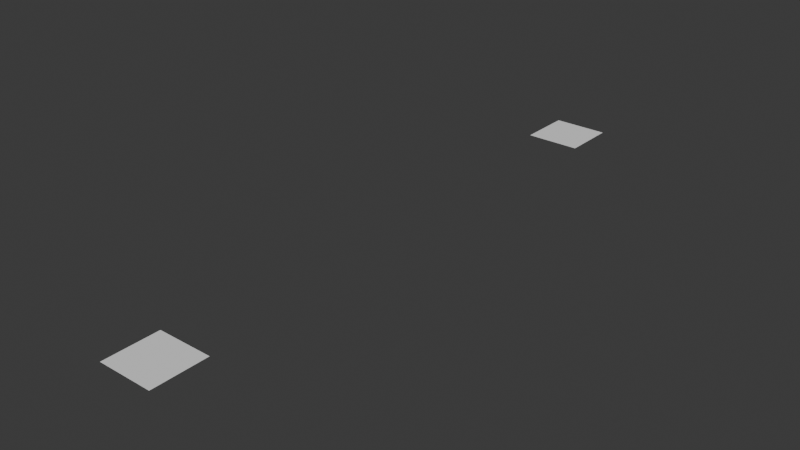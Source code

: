 # Source: capture_attribute_selection.blend  (saved by Blender 5.2.29; exported with 4.5.12 LTS)
import bpy
from mathutils import Matrix  # noqa: F401  (used for matrix-valued properties, if any)

bpy.ops.wm.read_factory_settings(use_empty=True)
scene = bpy.context.scene
scene.name = 'Scene'

# ---- materials (node trees are filled in below, after node groups)
mat_material = bpy.data.materials.new('Material')
mat_material.alpha_threshold = 0.0
mat_material.use_backface_culling_lightprobe_volume = False
mat_material.roughness = 0.5
mat_material.line_color = (0.0, 0.0, 0.0, 1.0)

# ---- node groups
ng_geometry_nodes = bpy.data.node_groups.new('Geometry Nodes', 'GeometryNodeTree')
_s = ng_geometry_nodes.interface.new_socket(name='Geometry', in_out='OUTPUT', socket_type='NodeSocketGeometry')
_s = ng_geometry_nodes.interface.new_socket(name='Geometry', in_out='INPUT', socket_type='NodeSocketGeometry')
ng_geometry_nodes.is_modifier = True
_N = ng_geometry_nodes.nodes; _L = ng_geometry_nodes.links
n0 = _N.new('NodeGroupOutput'); n0.name = 'Group Output'; n0.location = (480, 160)
n1 = _N.new('GeometryNodeCaptureAttribute'); n1.name = 'Capture Attribute'; n1.location = (-60, 180)
n1.capture_items.clear()
n2 = _N.new('GeometryNodeInputPosition'); n2.name = 'Position'; n2.location = (-240, -40)
n3 = _N.new('GeometryNodeMeshGrid'); n3.name = 'Grid'; n3.location = (-240, 300)
n3.inputs[2].default_value = 20
n3.inputs[3].default_value = 20
n4 = _N.new('ShaderNodeTexVoronoi'); n4.name = 'Voronoi Texture'; n4.location = (-440, 200)
n4.width = 155
n5 = _N.new('FunctionNodeCompare'); n5.name = 'Compare'; n5.location = (-240, 120)
n5.operation = 'LESS_THAN'
n5.inputs[1].default_value = 0.52
n6 = _N.new('GeometryNodeStoreNamedAttribute'); n6.name = 'Store Named Attribute'; n6.location = (120, 200)
n6.data_type = 'BOOLEAN'
n6.inputs[2].default_value = 'selection_capture'
n7 = _N.new('GeometryNodeStoreNamedAttribute'); n7.name = 'Store Named Attribute.001'; n7.location = (300, 200)
n7.data_type = 'FLOAT_VECTOR'
n7.inputs[2].default_value = 'position_capture'
_L.new(n2.outputs[0], n1.inputs[1])
_L.new(n3.outputs[0], n1.inputs[0])
_L.new(n4.outputs[0], n5.inputs[0])
_L.new(n7.outputs[0], n0.inputs[0])
_L.new(n1.outputs[0], n6.inputs[0])
_L.new(n6.outputs[0], n7.inputs[0])
_L.new(n1.outputs[1], n7.inputs[3])
n0.is_active_output = True

# ---- material node trees
mat_material.use_nodes = True; mat_material.node_tree.nodes.clear()
_N = mat_material.node_tree.nodes; _L = mat_material.node_tree.links
n0 = _N.new('ShaderNodeOutputMaterial'); n0.name = 'Material Output'; n0.location = (200, 100)
n1 = _N.new('ShaderNodeBsdfPrincipled'); n1.name = 'Principled BSDF'; n1.location = (-200, 100)
_L.new(n1.outputs[0], n0.inputs[0])
n0.is_active_output = True

# ---- world
world_world = bpy.data.worlds.new('World'); scene.world = world_world
world_world.use_nodes = True; world_world.node_tree.nodes.clear()
_N = world_world.node_tree.nodes; _L = world_world.node_tree.links
n0 = _N.new('ShaderNodeOutputWorld'); n0.name = 'World Output'; n0.location = (200, 100)
n1 = _N.new('ShaderNodeBackground'); n1.name = 'Background'; n1.location = (-200, 100)
n1.inputs[0].default_value = (0.05088, 0.05088, 0.05088, 1.0)
_L.new(n1.outputs[0], n0.inputs[0])
n0.is_active_output = True
world_world.color = (0.05088, 0.05088, 0.05088)
world_world.sun_shadow_jitter_overblur = 0.0

# ---- meshes
me_cube = bpy.data.meshes.new('Cube')
me_cube.from_pydata([(1.0, 1.0, 1.0), (1.0, 1.0, -1.0), (1.0, -1.0, 1.0), (1.0, -1.0, -1.0), (-1.0, 1.0, 1.0), (-1.0, 1.0, -1.0), (-1.0, -1.0, 1.0), (-1.0, -1.0, -1.0)], [], [(0, 4, 6, 2), (3, 2, 6, 7), (7, 6, 4, 5), (5, 1, 3, 7), (1, 0, 2, 3), (5, 4, 0, 1)])
_uv = me_cube.uv_layers.new(name='UVMap')
_uv.uv.foreach_set('vector', [0.625, 0.5, 0.875, 0.5, 0.875, 0.75, 0.625, 0.75, 0.375, 0.75, 0.625, 0.75, 0.625, 1.0, 0.375, 1.0, 0.375, 0.0, 0.625, 0.0, 0.625, 0.25, 0.375, 0.25, 0.125, 0.5, 0.375, 0.5, 0.375, 0.75, 0.125, 0.75, 0.375, 0.5, 0.625, 0.5, 0.625, 0.75, 0.375, 0.75, 0.375, 0.25, 0.625, 0.25, 0.625, 0.5, 0.375, 0.5])
me_cube.materials.append(mat_material)
me_cube.use_mirror_vertex_groups = False
me_cube.update()
me_cube_001 = bpy.data.meshes.new('Cube.001')
me_cube_001.from_pydata([(-0.5, -0.5, 0.0), (-0.5, -0.4474, 0.0), (-0.5, -0.3947, 0.0), (-0.5, -0.3421, 0.0), (-0.5, -0.2895, 0.0), (-0.5, -0.2368, 0.0), (-0.5, -0.1842, 0.0), (-0.5, -0.1316, 0.0), (-0.5, -0.07895, 0.0), (-0.5, -0.02632, 0.0), (-0.5, 0.02632, 0.0), (-0.5, 0.07895, 0.0), (-0.5, 0.1316, 0.0), (-0.5, 0.1842, 0.0), (-0.5, 0.2368, 0.0), (-0.5, 0.2895, 0.0), (-0.5, 0.3421, 0.0), (-0.5, 0.3947, 0.0), (-0.5, 0.4474, 0.0), (-0.5, 0.5, 0.0), (-0.4474, -0.5, 0.0), (-0.4474, -0.4474, 0.0), (-0.4474, -0.3947, 0.0), (-0.4474, -0.3421, 0.0), (-0.4474, -0.2895, 0.0), (-0.4474, -0.2368, 0.0), (-0.4474, -0.1842, 0.0), (-0.4474, -0.1316, 0.0), (-0.4474, -0.07895, 0.0), (-0.4474, -0.02632, 0.0), (-0.4474, 0.02632, 0.0), (-0.4474, 0.07895, 0.0), (-0.4474, 0.1316, 0.0), (-0.4474, 0.1842, 0.0), (-0.4474, 0.2368, 0.0), (-0.4474, 0.2895, 0.0), (-0.4474, 0.3421, 0.0), (-0.4474, 0.3947, 0.0), (-0.4474, 0.4474, 0.0), (-0.4474, 0.5, 0.0), (-0.3947, -0.5, 0.0), (-0.3947, -0.4474, 0.0), (-0.3947, -0.3947, 0.0), (-0.3947, -0.3421, 0.0), (-0.3947, -0.2895, 0.0), (-0.3947, -0.2368, 0.0), (-0.3947, -0.1842, 0.0), (-0.3947, -0.1316, 0.0), (-0.3947, -0.07895, 0.0), (-0.3947, -0.02632, 0.0), (-0.3947, 0.02632, 0.0), (-0.3947, 0.07895, 0.0), (-0.3947, 0.1316, 0.0), (-0.3947, 0.1842, 0.0), (-0.3947, 0.2368, 0.0), (-0.3947, 0.2895, 0.0), (-0.3947, 0.3421, 0.0), (-0.3947, 0.3947, 0.0), (-0.3947, 0.4474, 0.0), (-0.3947, 0.5, 0.0), (-0.3421, -0.5, 0.0), (-0.3421, -0.4474, 0.0), (-0.3421, -0.3947, 0.0), (-0.3421, -0.3421, 0.0), (-0.3421, -0.2895, 0.0), (-0.3421, -0.2368, 0.0), (-0.3421, -0.1842, 0.0), (-0.3421, -0.1316, 0.0), (-0.3421, -0.07895, 0.0), (-0.3421, -0.02632, 0.0), (-0.3421, 0.02632, 0.0), (-0.3421, 0.07895, 0.0), (-0.3421, 0.1316, 0.0), (-0.3421, 0.1842, 0.0), (-0.3421, 0.2368, 0.0), (-0.3421, 0.2895, 0.0), (-0.3421, 0.3421, 0.0), (-0.3421, 0.3947, 0.0), (-0.3421, 0.4474, 0.0), (-0.3421, 0.5, 0.0), (-0.2895, -0.5, 0.0), (-0.2895, -0.4474, 0.0), (-0.2895, -0.3947, 0.0), (-0.2895, -0.3421, 0.0), (-0.2895, -0.2895, 0.0), (-0.2895, -0.2368, 0.0), (-0.2895, -0.1842, 0.0), (-0.2895, -0.1316, 0.0), (-0.2895, -0.07895, 0.0), (-0.2895, -0.02632, 0.0), (-0.2895, 0.02632, 0.0), (-0.2895, 0.07895, 0.0), (-0.2895, 0.1316, 0.0), (-0.2895, 0.1842, 0.0), (-0.2895, 0.2368, 0.0), (-0.2895, 0.2895, 0.0), (-0.2895, 0.3421, 0.0), (-0.2895, 0.3947, 0.0), (-0.2895, 0.4474, 0.0), (-0.2895, 0.5, 0.0), (-0.2368, -0.5, 0.0), (-0.2368, -0.4474, 0.0), (-0.2368, -0.3947, 0.0), (-0.2368, -0.3421, 0.0), (-0.2368, -0.2895, 0.0), (-0.2368, -0.2368, 0.0), (-0.2368, -0.1842, 0.0), (-0.2368, -0.1316, 0.0), (-0.2368, -0.07895, 0.0), (-0.2368, -0.02632, 0.0), (-0.2368, 0.02632, 0.0), (-0.2368, 0.07895, 0.0), (-0.2368, 0.1316, 0.0), (-0.2368, 0.1842, 0.0), (-0.2368, 0.2368, 0.0), (-0.2368, 0.2895, 0.0), (-0.2368, 0.3421, 0.0), (-0.2368, 0.3947, 0.0), (-0.2368, 0.4474, 0.0), (-0.2368, 0.5, 0.0), (-0.1842, -0.5, 0.0), (-0.1842, -0.4474, 0.0), (-0.1842, -0.3947, 0.0), (-0.1842, -0.3421, 0.0), (-0.1842, -0.2895, 0.0), (-0.1842, -0.2368, 0.0), (-0.1842, -0.1842, 0.0), (-0.1842, -0.1316, 0.0), (-0.1842, -0.07895, 0.0), (-0.1842, -0.02632, 0.0), (-0.1842, 0.02632, 0.0), (-0.1842, 0.07895, 0.0), (-0.1842, 0.1316, 0.0), (-0.1842, 0.1842, 0.0), (-0.1842, 0.2368, 0.0), (-0.1842, 0.2895, 0.0), (-0.1842, 0.3421, 0.0), (-0.1842, 0.3947, 0.0), (-0.1842, 0.4474, 0.0), (-0.1842, 0.5, 0.0), (-0.1316, -0.5, 0.0), (-0.1316, -0.4474, 0.0), (-0.1316, -0.3947, 0.0), (-0.1316, -0.3421, 0.0), (-0.1316, -0.2895, 0.0), (-0.1316, -0.2368, 0.0), (-0.1316, -0.1842, 0.0), (-0.1316, -0.1316, 0.0), (-0.1316, -0.07895, 0.0), (-0.1316, -0.02632, 0.0), (-0.1316, 0.02632, 0.0), (-0.1316, 0.07895, 0.0), (-0.1316, 0.1316, 0.0), (-0.1316, 0.1842, 0.0), (-0.1316, 0.2368, 0.0), (-0.1316, 0.2895, 0.0), (-0.1316, 0.3421, 0.0), (-0.1316, 0.3947, 0.0), (-0.1316, 0.4474, 0.0), (-0.1316, 0.5, 0.0), (-0.07895, -0.5, 0.0), (-0.07895, -0.4474, 0.0), (-0.07895, -0.3947, 0.0), (-0.07895, -0.3421, 0.0), (-0.07895, -0.2895, 0.0), (-0.07895, -0.2368, 0.0), (-0.07895, -0.1842, 0.0), (-0.07895, -0.1316, 0.0), (-0.07895, -0.07895, 0.0), (-0.07895, -0.02632, 0.0), (-0.07895, 0.02632, 0.0), (-0.07895, 0.07895, 0.0), (-0.07895, 0.1316, 0.0), (-0.07895, 0.1842, 0.0), (-0.07895, 0.2368, 0.0), (-0.07895, 0.2895, 0.0), (-0.07895, 0.3421, 0.0), (-0.07895, 0.3947, 0.0), (-0.07895, 0.4474, 0.0), (-0.07895, 0.5, 0.0), (-0.02632, -0.5, 0.0), (-0.02632, -0.4474, 0.0), (-0.02632, -0.3947, 0.0), (-0.02632, -0.3421, 0.0), (-0.02632, -0.2895, 0.0), (-0.02632, -0.2368, 0.0), (-0.02632, -0.1842, 0.0), (-0.02632, -0.1316, 0.0), (-0.02632, -0.07895, 0.0), (-0.02632, -0.02632, 0.0), (-0.02632, 0.02632, 0.0), (-0.02632, 0.07895, 0.0), (-0.02632, 0.1316, 0.0), (-0.02632, 0.1842, 0.0), (-0.02632, 0.2368, 0.0), (-0.02632, 0.2895, 0.0), (-0.02632, 0.3421, 0.0), (-0.02632, 0.3947, 0.0), (-0.02632, 0.4474, 0.0), (-0.02632, 0.5, 0.0), (0.02632, -0.5, 0.0), (0.02632, -0.4474, 0.0), (0.02632, -0.3947, 0.0), (0.02632, -0.3421, 0.0), (0.02632, -0.2895, 0.0), (0.02632, -0.2368, 0.0), (0.02632, -0.1842, 0.0), (0.02632, -0.1316, 0.0), (0.02632, -0.07895, 0.0), (0.02632, -0.02632, 0.0), (0.02632, 0.02632, 0.0), (0.02632, 0.07895, 0.0), (0.02632, 0.1316, 0.0), (0.02632, 0.1842, 0.0), (0.02632, 0.2368, 0.0), (0.02632, 0.2895, 0.0), (0.02632, 0.3421, 0.0), (0.02632, 0.3947, 0.0), (0.02632, 0.4474, 0.0), (0.02632, 0.5, 0.0), (0.07895, -0.5, 0.0), (0.07895, -0.4474, 0.0), (0.07895, -0.3947, 0.0), (0.07895, -0.3421, 0.0), (0.07895, -0.2895, 0.0), (0.07895, -0.2368, 0.0), (0.07895, -0.1842, 0.0), (0.07895, -0.1316, 0.0), (0.07895, -0.07895, 0.0), (0.07895, -0.02632, 0.0), (0.07895, 0.02632, 0.0), (0.07895, 0.07895, 0.0), (0.07895, 0.1316, 0.0), (0.07895, 0.1842, 0.0), (0.07895, 0.2368, 0.0), (0.07895, 0.2895, 0.0), (0.07895, 0.3421, 0.0), (0.07895, 0.3947, 0.0), (0.07895, 0.4474, 0.0), (0.07895, 0.5, 0.0), (0.1316, -0.5, 0.0), (0.1316, -0.4474, 0.0), (0.1316, -0.3947, 0.0), (0.1316, -0.3421, 0.0), (0.1316, -0.2895, 0.0), (0.1316, -0.2368, 0.0), (0.1316, -0.1842, 0.0), (0.1316, -0.1316, 0.0), (0.1316, -0.07895, 0.0), (0.1316, -0.02632, 0.0), (0.1316, 0.02632, 0.0), (0.1316, 0.07895, 0.0), (0.1316, 0.1316, 0.0), (0.1316, 0.1842, 0.0), (0.1316, 0.2368, 0.0), (0.1316, 0.2895, 0.0), (0.1316, 0.3421, 0.0), (0.1316, 0.3947, 0.0), (0.1316, 0.4474, 0.0), (0.1316, 0.5, 0.0), (0.1842, -0.5, 0.0), (0.1842, -0.4474, 0.0), (0.1842, -0.3947, 0.0), (0.1842, -0.3421, 0.0), (0.1842, -0.2895, 0.0), (0.1842, -0.2368, 0.0), (0.1842, -0.1842, 0.0), (0.1842, -0.1316, 0.0), (0.1842, -0.07895, 0.0), (0.1842, -0.02632, 0.0), (0.1842, 0.02632, 0.0), (0.1842, 0.07895, 0.0), (0.1842, 0.1316, 0.0), (0.1842, 0.1842, 0.0), (0.1842, 0.2368, 0.0), (0.1842, 0.2895, 0.0), (0.1842, 0.3421, 0.0), (0.1842, 0.3947, 0.0), (0.1842, 0.4474, 0.0), (0.1842, 0.5, 0.0), (0.2368, -0.5, 0.0), (0.2368, -0.4474, 0.0), (0.2368, -0.3947, 0.0), (0.2368, -0.3421, 0.0), (0.2368, -0.2895, 0.0), (0.2368, -0.2368, 0.0), (0.2368, -0.1842, 0.0), (0.2368, -0.1316, 0.0), (0.2368, -0.07895, 0.0), (0.2368, -0.02632, 0.0), (0.2368, 0.02632, 0.0), (0.2368, 0.07895, 0.0), (0.2368, 0.1316, 0.0), (0.2368, 0.1842, 0.0), (0.2368, 0.2368, 0.0), (0.2368, 0.2895, 0.0), (0.2368, 0.3421, 0.0), (0.2368, 0.3947, 0.0), (0.2368, 0.4474, 0.0), (0.2368, 0.5, 0.0), (0.2895, -0.5, 0.0), (0.2895, -0.4474, 0.0), (0.2895, -0.3947, 0.0), (0.2895, -0.3421, 0.0), (0.2895, -0.2895, 0.0), (0.2895, -0.2368, 0.0), (0.2895, -0.1842, 0.0), (0.2895, -0.1316, 0.0), (0.2895, -0.07895, 0.0), (0.2895, -0.02632, 0.0), (0.2895, 0.02632, 0.0), (0.2895, 0.07895, 0.0), (0.2895, 0.1316, 0.0), (0.2895, 0.1842, 0.0), (0.2895, 0.2368, 0.0), (0.2895, 0.2895, 0.0), (0.2895, 0.3421, 0.0), (0.2895, 0.3947, 0.0), (0.2895, 0.4474, 0.0), (0.2895, 0.5, 0.0), (0.3421, -0.5, 0.0), (0.3421, -0.4474, 0.0), (0.3421, -0.3947, 0.0), (0.3421, -0.3421, 0.0), (0.3421, -0.2895, 0.0), (0.3421, -0.2368, 0.0), (0.3421, -0.1842, 0.0), (0.3421, -0.1316, 0.0), (0.3421, -0.07895, 0.0), (0.3421, -0.02632, 0.0), (0.3421, 0.02632, 0.0), (0.3421, 0.07895, 0.0), (0.3421, 0.1316, 0.0), (0.3421, 0.1842, 0.0), (0.3421, 0.2368, 0.0), (0.3421, 0.2895, 0.0), (0.3421, 0.3421, 0.0), (0.3421, 0.3947, 0.0), (0.3421, 0.4474, 0.0), (0.3421, 0.5, 0.0), (0.3947, -0.5, 0.0), (0.3947, -0.4474, 0.0), (0.3947, -0.3947, 0.0), (0.3947, -0.3421, 0.0), (0.3947, -0.2895, 0.0), (0.3947, -0.2368, 0.0), (0.3947, -0.1842, 0.0), (0.3947, -0.1316, 0.0), (0.3947, -0.07895, 0.0), (0.3947, -0.02632, 0.0), (0.3947, 0.02632, 0.0), (0.3947, 0.07895, 0.0), (0.3947, 0.1316, 0.0), (0.3947, 0.1842, 0.0), (0.3947, 0.2368, 0.0), (0.3947, 0.2895, 0.0), (0.3947, 0.3421, 0.0), (0.3947, 0.3947, 0.0), (0.3947, 0.4474, 0.0), (0.3947, 0.5, 0.0), (0.4474, -0.5, 0.0), (0.4474, -0.4474, 0.0), (0.4474, -0.3947, 0.0), (0.4474, -0.3421, 0.0), (0.4474, -0.2895, 0.0), (0.4474, -0.2368, 0.0), (0.4474, -0.1842, 0.0), (0.4474, -0.1316, 0.0), (0.4474, -0.07895, 0.0), (0.4474, -0.02632, 0.0), (0.4474, 0.02632, 0.0), (0.4474, 0.07895, 0.0), (0.4474, 0.1316, 0.0), (0.4474, 0.1842, 0.0), (0.4474, 0.2368, 0.0), (0.4474, 0.2895, 0.0), (0.4474, 0.3421, 0.0), (0.4474, 0.3947, 0.0), (0.4474, 0.4474, 0.0), (0.4474, 0.5, 0.0), (0.5, -0.5, 0.0), (0.5, -0.4474, 0.0), (0.5, -0.3947, 0.0), (0.5, -0.3421, 0.0), (0.5, -0.2895, 0.0), (0.5, -0.2368, 0.0), (0.5, -0.1842, 0.0), (0.5, -0.1316, 0.0), (0.5, -0.07895, 0.0), (0.5, -0.02632, 0.0), (0.5, 0.02632, 0.0), (0.5, 0.07895, 0.0), (0.5, 0.1316, 0.0), (0.5, 0.1842, 0.0), (0.5, 0.2368, 0.0), (0.5, 0.2895, 0.0), (0.5, 0.3421, 0.0), (0.5, 0.3947, 0.0), (0.5, 0.4474, 0.0), (0.5, 0.5, 0.0)], [], [(0, 20, 21, 1), (1, 21, 22, 2), (2, 22, 23, 3), (3, 23, 24, 4), (4, 24, 25, 5), (5, 25, 26, 6), (6, 26, 27, 7), (7, 27, 28, 8), (8, 28, 29, 9), (9, 29, 30, 10), (10, 30, 31, 11), (11, 31, 32, 12), (12, 32, 33, 13), (13, 33, 34, 14), (14, 34, 35, 15), (15, 35, 36, 16), (16, 36, 37, 17), (17, 37, 38, 18), (18, 38, 39, 19), (20, 40, 41, 21), (21, 41, 42, 22), (22, 42, 43, 23), (23, 43, 44, 24), (24, 44, 45, 25), (25, 45, 46, 26), (26, 46, 47, 27), (27, 47, 48, 28), (28, 48, 49, 29), (29, 49, 50, 30), (30, 50, 51, 31), (31, 51, 52, 32), (32, 52, 53, 33), (33, 53, 54, 34), (34, 54, 55, 35), (35, 55, 56, 36), (36, 56, 57, 37), (37, 57, 58, 38), (38, 58, 59, 39), (40, 60, 61, 41), (41, 61, 62, 42), (42, 62, 63, 43), (43, 63, 64, 44), (44, 64, 65, 45), (45, 65, 66, 46), (46, 66, 67, 47), (47, 67, 68, 48), (48, 68, 69, 49), (49, 69, 70, 50), (50, 70, 71, 51), (51, 71, 72, 52), (52, 72, 73, 53), (53, 73, 74, 54), (54, 74, 75, 55), (55, 75, 76, 56), (56, 76, 77, 57), (57, 77, 78, 58), (58, 78, 79, 59), (60, 80, 81, 61), (61, 81, 82, 62), (62, 82, 83, 63), (63, 83, 84, 64), (64, 84, 85, 65), (65, 85, 86, 66), (66, 86, 87, 67), (67, 87, 88, 68), (68, 88, 89, 69), (69, 89, 90, 70), (70, 90, 91, 71), (71, 91, 92, 72), (72, 92, 93, 73), (73, 93, 94, 74), (74, 94, 95, 75), (75, 95, 96, 76), (76, 96, 97, 77), (77, 97, 98, 78), (78, 98, 99, 79), (80, 100, 101, 81), (81, 101, 102, 82), (82, 102, 103, 83), (83, 103, 104, 84), (84, 104, 105, 85), (85, 105, 106, 86), (86, 106, 107, 87), (87, 107, 108, 88), (88, 108, 109, 89), (89, 109, 110, 90), (90, 110, 111, 91), (91, 111, 112, 92), (92, 112, 113, 93), (93, 113, 114, 94), (94, 114, 115, 95), (95, 115, 116, 96), (96, 116, 117, 97), (97, 117, 118, 98), (98, 118, 119, 99), (100, 120, 121, 101), (101, 121, 122, 102), (102, 122, 123, 103), (103, 123, 124, 104), (104, 124, 125, 105), (105, 125, 126, 106), (106, 126, 127, 107), (107, 127, 128, 108), (108, 128, 129, 109), (109, 129, 130, 110), (110, 130, 131, 111), (111, 131, 132, 112), (112, 132, 133, 113), (113, 133, 134, 114), (114, 134, 135, 115), (115, 135, 136, 116), (116, 136, 137, 117), (117, 137, 138, 118), (118, 138, 139, 119), (120, 140, 141, 121), (121, 141, 142, 122), (122, 142, 143, 123), (123, 143, 144, 124), (124, 144, 145, 125), (125, 145, 146, 126), (126, 146, 147, 127), (127, 147, 148, 128), (128, 148, 149, 129), (129, 149, 150, 130), (130, 150, 151, 131), (131, 151, 152, 132), (132, 152, 153, 133), (133, 153, 154, 134), (134, 154, 155, 135), (135, 155, 156, 136), (136, 156, 157, 137), (137, 157, 158, 138), (138, 158, 159, 139), (140, 160, 161, 141), (141, 161, 162, 142), (142, 162, 163, 143), (143, 163, 164, 144), (144, 164, 165, 145), (145, 165, 166, 146), (146, 166, 167, 147), (147, 167, 168, 148), (148, 168, 169, 149), (149, 169, 170, 150), (150, 170, 171, 151), (151, 171, 172, 152), (152, 172, 173, 153), (153, 173, 174, 154), (154, 174, 175, 155), (155, 175, 176, 156), (156, 176, 177, 157), (157, 177, 178, 158), (158, 178, 179, 159), (160, 180, 181, 161), (161, 181, 182, 162), (162, 182, 183, 163), (163, 183, 184, 164), (164, 184, 185, 165), (165, 185, 186, 166), (166, 186, 187, 167), (167, 187, 188, 168), (168, 188, 189, 169), (169, 189, 190, 170), (170, 190, 191, 171), (171, 191, 192, 172), (172, 192, 193, 173), (173, 193, 194, 174), (174, 194, 195, 175), (175, 195, 196, 176), (176, 196, 197, 177), (177, 197, 198, 178), (178, 198, 199, 179), (180, 200, 201, 181), (181, 201, 202, 182), (182, 202, 203, 183), (183, 203, 204, 184), (184, 204, 205, 185), (185, 205, 206, 186), (186, 206, 207, 187), (187, 207, 208, 188), (188, 208, 209, 189), (189, 209, 210, 190), (190, 210, 211, 191), (191, 211, 212, 192), (192, 212, 213, 193), (193, 213, 214, 194), (194, 214, 215, 195), (195, 215, 216, 196), (196, 216, 217, 197), (197, 217, 218, 198), (198, 218, 219, 199), (200, 220, 221, 201), (201, 221, 222, 202), (202, 222, 223, 203), (203, 223, 224, 204), (204, 224, 225, 205), (205, 225, 226, 206), (206, 226, 227, 207), (207, 227, 228, 208), (208, 228, 229, 209), (209, 229, 230, 210), (210, 230, 231, 211), (211, 231, 232, 212), (212, 232, 233, 213), (213, 233, 234, 214), (214, 234, 235, 215), (215, 235, 236, 216), (216, 236, 237, 217), (217, 237, 238, 218), (218, 238, 239, 219), (220, 240, 241, 221), (221, 241, 242, 222), (222, 242, 243, 223), (223, 243, 244, 224), (224, 244, 245, 225), (225, 245, 246, 226), (226, 246, 247, 227), (227, 247, 248, 228), (228, 248, 249, 229), (229, 249, 250, 230), (230, 250, 251, 231), (231, 251, 252, 232), (232, 252, 253, 233), (233, 253, 254, 234), (234, 254, 255, 235), (235, 255, 256, 236), (236, 256, 257, 237), (237, 257, 258, 238), (238, 258, 259, 239), (240, 260, 261, 241), (241, 261, 262, 242), (242, 262, 263, 243), (243, 263, 264, 244), (244, 264, 265, 245), (245, 265, 266, 246), (246, 266, 267, 247), (247, 267, 268, 248), (248, 268, 269, 249), (249, 269, 270, 250), (250, 270, 271, 251), (251, 271, 272, 252), (252, 272, 273, 253), (253, 273, 274, 254), (254, 274, 275, 255), (255, 275, 276, 256), (256, 276, 277, 257), (257, 277, 278, 258), (258, 278, 279, 259), (260, 280, 281, 261), (261, 281, 282, 262), (262, 282, 283, 263), (263, 283, 284, 264), (264, 284, 285, 265), (265, 285, 286, 266), (266, 286, 287, 267), (267, 287, 288, 268), (268, 288, 289, 269), (269, 289, 290, 270), (270, 290, 291, 271), (271, 291, 292, 272), (272, 292, 293, 273), (273, 293, 294, 274), (274, 294, 295, 275), (275, 295, 296, 276), (276, 296, 297, 277), (277, 297, 298, 278), (278, 298, 299, 279), (280, 300, 301, 281), (281, 301, 302, 282), (282, 302, 303, 283), (283, 303, 304, 284), (284, 304, 305, 285), (285, 305, 306, 286), (286, 306, 307, 287), (287, 307, 308, 288), (288, 308, 309, 289), (289, 309, 310, 290), (290, 310, 311, 291), (291, 311, 312, 292), (292, 312, 313, 293), (293, 313, 314, 294), (294, 314, 315, 295), (295, 315, 316, 296), (296, 316, 317, 297), (297, 317, 318, 298), (298, 318, 319, 299), (300, 320, 321, 301), (301, 321, 322, 302), (302, 322, 323, 303), (303, 323, 324, 304), (304, 324, 325, 305), (305, 325, 326, 306), (306, 326, 327, 307), (307, 327, 328, 308), (308, 328, 329, 309), (309, 329, 330, 310), (310, 330, 331, 311), (311, 331, 332, 312), (312, 332, 333, 313), (313, 333, 334, 314), (314, 334, 335, 315), (315, 335, 336, 316), (316, 336, 337, 317), (317, 337, 338, 318), (318, 338, 339, 319), (320, 340, 341, 321), (321, 341, 342, 322), (322, 342, 343, 323), (323, 343, 344, 324), (324, 344, 345, 325), (325, 345, 346, 326), (326, 346, 347, 327), (327, 347, 348, 328), (328, 348, 349, 329), (329, 349, 350, 330), (330, 350, 351, 331), (331, 351, 352, 332), (332, 352, 353, 333), (333, 353, 354, 334), (334, 354, 355, 335), (335, 355, 356, 336), (336, 356, 357, 337), (337, 357, 358, 338), (338, 358, 359, 339), (340, 360, 361, 341), (341, 361, 362, 342), (342, 362, 363, 343), (343, 363, 364, 344), (344, 364, 365, 345), (345, 365, 366, 346), (346, 366, 367, 347), (347, 367, 368, 348), (348, 368, 369, 349), (349, 369, 370, 350), (350, 370, 371, 351), (351, 371, 372, 352), (352, 372, 373, 353), (353, 373, 374, 354), (354, 374, 375, 355), (355, 375, 376, 356), (356, 376, 377, 357), (357, 377, 378, 358), (358, 378, 379, 359), (360, 380, 381, 361), (361, 381, 382, 362), (362, 382, 383, 363), (363, 383, 384, 364), (364, 384, 385, 365), (365, 385, 386, 366), (366, 386, 387, 367), (367, 387, 388, 368), (368, 388, 389, 369), (369, 389, 390, 370), (370, 390, 391, 371), (371, 391, 392, 372), (372, 392, 393, 373), (373, 393, 394, 374), (374, 394, 395, 375), (375, 395, 396, 376), (376, 396, 397, 377), (377, 397, 398, 378), (378, 398, 399, 379)])
me_cube_001.materials.append(None)
me_cube_001.update()

# ---- objects
ob_test_object = bpy.data.objects.new('test_object', me_cube)
ob_expected_object = bpy.data.objects.new('expected_object', me_cube_001)

# ---- transforms, parenting, visibility, modifiers, constraints
ob_test_object.location = (0.0, 0.0, 0.0)
ob_test_object.lock_rotations_4d = False
ob_test_object.empty_display_type = 'ARROWS'
ob_test_object.lineart.crease_threshold = 0.0
_m = ob_test_object.modifiers.new('GeometryNodes', 'NODES')
_m.node_group = ng_geometry_nodes
ob_expected_object.location = (0.0, 10.0, 0.0)
ob_expected_object.lock_rotations_4d = False
ob_expected_object.empty_display_type = 'ARROWS'
ob_expected_object.lineart.crease_threshold = 0.0

# ---- collection membership
scene.collection.objects.link(ob_test_object)
scene.collection.objects.link(ob_expected_object)

# ---- scene / render settings (as saved in the file)
scene.frame_start = 1; scene.frame_end = 250; scene.frame_set(1)
scene.render.engine = 'BLENDER_EEVEE_NEXT'
scene.render.bake_bias = 0.0
scene.render.bake_samples = 0
scene.render.compositor_device = 'GPU'
scene.eevee.use_volume_custom_range = False
scene.eevee.fast_gi_thickness_near = 0.1
scene.eevee.fast_gi_thickness_far = 0.0
scene.eevee.ray_tracing_options.screen_trace_thickness = 0.1
bpy.context.view_layer.update()

# ---- added for rendering (the .blend has no active camera and no usable light): camera, sun
cam_auto = bpy.data.cameras.new('AutoCamera')
cam_auto.lens = 50.0
cam_auto.sensor_width = 36.0
cam_auto.clip_end = 1000.0
ob_auto_camera = bpy.data.objects.new('AutoCamera', cam_auto)
scene.collection.objects.link(ob_auto_camera)
ob_auto_camera.location = (10.2194, -7.26333, 8.17555)
ob_auto_camera.rotation_euler = (1.09748, -7.21219e-08, 0.694738)
scene.camera = ob_auto_camera
light_auto_sun = bpy.data.lights.new('AutoSun', 'SUN')
light_auto_sun.energy = 3.0
light_auto_sun.angle = 0.0523599
ob_auto_sun = bpy.data.objects.new('AutoSun', light_auto_sun)
scene.collection.objects.link(ob_auto_sun)
ob_auto_sun.rotation_euler = (0.872665, 0.174533, 0.523599)
bpy.context.view_layer.update()
